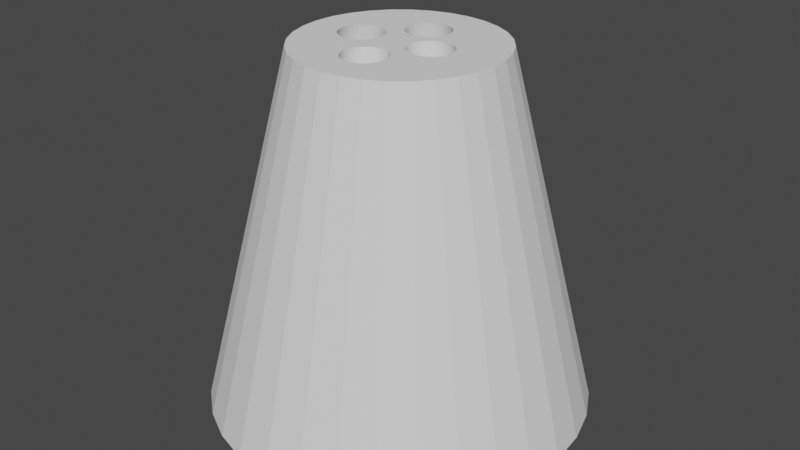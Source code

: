 # Source: candlebodytest.blend  (saved by Blender 2.93.21; exported with 4.5.12 LTS)
import bpy
from mathutils import Matrix  # noqa: F401  (used for matrix-valued properties, if any)

bpy.ops.wm.read_factory_settings(use_empty=True)
scene = bpy.context.scene
scene.name = 'Scene'

# ---- collections
col_collection = bpy.data.collections.new('Collection'); scene.collection.children.link(col_collection)

# ---- world
world_world = bpy.data.worlds.new('World'); scene.world = world_world
world_world.use_nodes = True; world_world.node_tree.nodes.clear()
_N = world_world.node_tree.nodes; _L = world_world.node_tree.links
n0 = _N.new('ShaderNodeOutputWorld'); n0.name = 'World Output'; n0.location = (300, 300)
n1 = _N.new('ShaderNodeBackground'); n1.name = 'Background'; n1.location = (10, 300)
n1.inputs[0].default_value = (0.05088, 0.05088, 0.05088, 1.0)
_L.new(n1.outputs[0], n0.inputs[0])
n0.is_active_output = True
world_world.color = (0.05088, 0.05088, 0.05088)
world_world.use_sun_shadow = False
world_world.sun_shadow_jitter_overblur = 0.0

# ---- meshes
me_cone_001 = bpy.data.meshes.new('Cone.001')
me_cone_001.from_pydata([(5.684e-14, 1.0, -1.0), (0.1951, 0.9808, -1.0), (0.3827, 0.9239, -1.0), (0.5556, 0.8315, -1.0), (0.7071, 0.7071, -1.0), (0.8315, 0.5556, -1.0), (0.9239, 0.3827, -1.0), (0.9808, 0.1951, -1.0), (1.0, -4.371e-08, -1.0), (0.9808, -0.1951, -1.0), (0.9239, -0.3827, -1.0), (0.8315, -0.5556, -1.0), (0.7071, -0.7071, -1.0), (0.5556, -0.8315, -1.0), (0.3827, -0.9239, -1.0), (0.1951, -0.9808, -1.0), (-8.742e-08, -1.0, -1.0), (-0.1951, -0.9808, -1.0), (-0.3827, -0.9239, -1.0), (-0.5556, -0.8315, -1.0), (-0.7071, -0.7071, -1.0), (-0.8315, -0.5556, -1.0), (-0.9239, -0.3827, -1.0), (-0.9808, -0.1951, -1.0), (-1.0, 1.192e-08, -1.0), (-0.9808, 0.1951, -1.0), (-0.9239, 0.3827, -1.0), (-0.8315, 0.5556, -1.0), (-0.7071, 0.7071, -1.0), (-0.5556, 0.8315, -1.0), (-0.3827, 0.9239, -1.0), (-0.1951, 0.9808, -1.0), (-0.1033, 0.5191, -0.05852), (-0.2025, 0.489, -0.05852), (-0.294, 0.4401, -0.05852), (-0.3742, 0.3742, -0.05852), (-0.4401, 0.294, -0.05852), (-0.489, 0.2025, -0.05852), (-0.5191, 0.1033, -0.05852), (-0.5293, 6.311e-09, -0.05852), (-0.5191, -0.1033, -0.05852), (-0.489, -0.2025, -0.05852), (-0.4401, -0.294, -0.05852), (-0.3742, -0.3742, -0.05852), (-0.294, -0.4401, -0.05852), (-0.2025, -0.489, -0.05852), (-0.1033, -0.5191, -0.05852), (-4.627e-08, -0.5293, -0.05852), (0.1033, -0.5191, -0.05852), (0.2025, -0.489, -0.05852), (0.294, -0.4401, -0.05852), (0.3742, -0.3742, -0.05852), (0.4401, -0.294, -0.05852), (0.489, -0.2025, -0.05852), (0.5191, -0.1033, -0.05852), (0.5293, -2.313e-08, -0.05852), (0.5191, 0.1033, -0.05852), (0.489, 0.2025, -0.05852), (0.4401, 0.294, -0.05852), (0.3742, 0.3742, -0.05852), (0.294, 0.4401, -0.05852), (0.2025, 0.489, -0.05852), (0.1033, 0.5191, -0.05852), (3.327e-15, 0.5293, -0.05852), (0.09205, 0.7983, -1.0), (0.09205, 0.3062, -0.05852), (0.07785, 0.8161, -1.0), (0.07785, 0.3241, -0.05852), (0.0686, 0.824, -1.0), (-0.09784, 0.6671, -1.0), (-0.1084, 0.6875, -1.0), (-0.06634, 0.6345, -1.0), (-0.02518, 0.6169, -1.0), (-0.0466, 0.6236, -1.0), (0.06054, 0.8308, -1.0), (0.06054, 0.3388, -0.05852), (-0.08364, 0.6492, -1.0), (0.01938, 0.6169, -1.0), (0.06054, 0.6345, -1.0), (0.0408, 0.6236, -1.0), (0.09205, 0.6671, -1.0), (0.1026, 0.6875, -1.0), (0.07785, 0.6492, -1.0), (-0.002897, 0.6147, -1.0), (0.0408, 0.8417, -1.0), (0.0408, 0.3497, -0.05852), (0.01938, 0.8484, -1.0), (0.01938, 0.3564, -0.05852), (-0.1149, 0.7097, -1.0), (-0.1171, 0.7327, -1.0), (-0.1084, 0.7779, -1.0), (-0.1149, 0.7557, -1.0), (-0.08364, 0.8161, -1.0), (-0.0466, 0.8417, -1.0), (-0.02518, 0.8484, -1.0), (-0.06634, 0.8308, -1.0), (-0.09784, 0.7983, -1.0), (-0.002897, 0.8507, -1.0), (-0.002897, 0.3587, -0.05852), (0.1026, 0.7779, -1.0), (0.1113, 0.7327, -1.0), (0.1091, 0.7557, -1.0), (0.1091, 0.7097, -1.0), (-0.02518, 0.3564, -0.05852), (-0.0466, 0.3497, -0.05852), (-0.06634, 0.3388, -0.05852), (-0.08364, 0.3241, -0.05852), (-0.09784, 0.3062, -0.05852), (-0.1171, 0.2407, -0.05852), (-0.1149, 0.2176, -0.05852), (-0.1084, 0.2858, -0.05852), (-0.1149, 0.2637, -0.05852), (-0.09784, 0.1751, -0.05852), (-0.1084, 0.1955, -0.05852), (-0.06634, 0.1425, -0.05852), (-0.02518, 0.1249, -0.05852), (-0.0466, 0.1316, -0.05852), (-0.08364, 0.1572, -0.05852), (0.01938, 0.1249, -0.05852), (0.06054, 0.1425, -0.05852), (0.0408, 0.1316, -0.05852), (0.09205, 0.1751, -0.05852), (0.1113, 0.2407, -0.05852), (0.1091, 0.2637, -0.05852), (0.1091, 0.2176, -0.05852), (0.1026, 0.2858, -0.05852), (0.1026, 0.1955, -0.05852), (-0.002897, 0.1226, -0.05852), (0.07785, 0.1572, -0.05852), (-0.09473, -0.5737, -1.0), (-0.09473, -0.1481, -0.05852), (0.02972, -0.7647, -1.0), (0.02972, -0.3391, -0.05852), (-0.1089, -0.5914, -1.0), (0.04946, -0.7538, -1.0), (0.04946, -0.3283, -0.05852), (-0.1089, -0.1659, -0.05852), (-0.05657, -0.3394, -0.05852), (-0.05768, -0.3391, -0.05852), (-0.03626, -0.3458, -0.05852), (-0.01398, -0.348, -0.05852), (-0.01398, -0.1139, -0.05852), (-0.03626, -0.1161, -0.05852), (0.06676, -0.7393, -1.0), (0.06676, -0.3137, -0.05852), (-0.1195, -0.6117, -1.0), (-0.1195, -0.1861, -0.05852), (-0.07742, -0.3283, -0.05852), (-0.1282, -0.6565, -1.0), (-0.126, -0.6337, -1.0), (-0.1195, -0.7013, -1.0), (-0.126, -0.6793, -1.0), (-0.09473, -0.7393, -1.0), (-0.1089, -0.7215, -1.0), (-0.05768, -0.7647, -1.0), (-0.05768, -0.5483, -1.0), (-0.01398, -0.5394, -1.0), (-0.01398, -0.7736, -1.0), (-0.03626, -0.7713, -1.0), (0.08096, -0.7215, -1.0), (-0.03626, -0.5417, -1.0), (0.08096, -0.296, -0.05852), (-0.07742, -0.5591, -1.0), (-0.126, -0.2081, -0.05852), (-0.07742, -0.7538, -1.0), (-0.1195, -0.2757, -0.05852), (-0.126, -0.2538, -0.05852), (-0.1089, -0.296, -0.05852), (-0.07742, -0.1336, -0.05852), (-0.05768, -0.1228, -0.05852), (-0.1282, -0.2309, -0.05852), (-0.09473, -0.3137, -0.05852), (0.09152, -0.7013, -1.0), (0.09152, -0.2757, -0.05852), (0.09802, -0.6793, -1.0), (0.09802, -0.2538, -0.05852), (0.1002, -0.6565, -1.0), (0.1002, -0.2309, -0.05852), (0.008295, -0.7713, -1.0), (0.008295, -0.5417, -1.0), (0.04946, -0.5591, -1.0), (0.02972, -0.5483, -1.0), (0.08096, -0.5914, -1.0), (0.09802, -0.6337, -1.0), (0.09152, -0.6117, -1.0), (0.09802, -0.2081, -0.05852), (0.06676, -0.5737, -1.0), (0.008295, -0.1161, -0.05852), (0.008295, -0.3458, -0.05852), (0.09152, -0.1861, -0.05852), (0.02972, -0.1228, -0.05852), (0.08096, -0.1659, -0.05852), (0.04946, -0.1336, -0.05852), (0.06676, -0.1481, -0.05852), (-0.7961, 0.09181, -1.0), (-0.3041, 0.09181, -0.05852), (-0.814, 0.07761, -1.0), (-0.322, 0.07761, -0.05852), (-0.8287, 0.06031, -1.0), (-0.3366, 0.06031, -0.05852), (-0.8486, -0.003135, -1.0), (-0.8463, -0.02541, -1.0), (-0.8463, 0.01914, -1.0), (-0.8287, -0.06658, -1.0), (-0.814, -0.08388, -1.0), (-0.8396, -0.04683, -1.0), (-0.8396, 0.04056, -1.0), (-0.7961, -0.09808, -1.0), (-0.7305, -0.1173, -1.0), (-0.7536, -0.1151, -1.0), (-0.7757, -0.1086, -1.0), (-0.6854, -0.1086, -1.0), (-0.6471, -0.08388, -1.0), (-0.665, -0.09808, -1.0), (-0.7075, -0.1151, -1.0), (-0.3475, 0.04056, -0.05852), (-0.3543, 0.01914, -0.05852), (-0.3565, -0.003135, -0.05852), (-0.7757, 0.1024, -1.0), (-0.7305, 0.1111, -1.0), (-0.665, 0.09181, -1.0), (-0.6854, 0.1024, -1.0), (-0.7075, 0.1089, -1.0), (-0.7536, 0.1089, -1.0), (-0.6324, -0.06658, -1.0), (-0.6324, 0.06031, -1.0), (-0.6125, -0.003135, -1.0), (-0.6148, -0.02541, -1.0), (-0.6148, 0.01914, -1.0), (-0.6215, 0.04056, -1.0), (-0.6215, -0.04683, -1.0), (-0.6471, 0.07761, -1.0), (-0.3543, -0.02541, -0.05852), (-0.3475, -0.04683, -0.05852), (-0.3041, -0.09808, -0.05852), (-0.322, -0.08388, -0.05852), (-0.2615, -0.1151, -0.05852), (-0.2385, -0.1173, -0.05852), (-0.2837, -0.1086, -0.05852), (-0.3366, -0.06658, -0.05852), (-0.2155, -0.1151, -0.05852), (-0.1933, -0.1086, -0.05852), (-0.2155, 0.1089, -0.05852), (-0.1729, 0.09181, -0.05852), (-0.1404, -0.06658, -0.05852), (-0.155, -0.08388, -0.05852), (-0.155, 0.07761, -0.05852), (-0.1294, 0.04056, -0.05852), (-0.1205, -0.003135, -0.05852), (-0.1227, -0.02541, -0.05852), (-0.1294, -0.04683, -0.05852), (-0.1227, 0.01914, -0.05852), (-0.1729, -0.09808, -0.05852), (-0.1404, 0.06031, -0.05852), (-0.1933, 0.1024, -0.05852), (-0.2385, 0.1111, -0.05852), (-0.2615, 0.1089, -0.05852), (-0.2837, 0.1024, -0.05852), (0.7034, -0.1224, -1.0), (0.2114, -0.1224, -0.05852), (0.7238, -0.1118, -1.0), (0.2318, -0.1118, -0.05852), (0.7417, -0.09763, -1.0), (0.2496, -0.09763, -0.05852), (0.5926, -0.1118, -1.0), (0.6352, -0.1289, -1.0), (0.613, -0.1224, -1.0), (0.6812, -0.1289, -1.0), (0.6582, -0.1311, -1.0), (0.7564, -0.08033, -1.0), (0.7673, 0.02681, -1.0), (0.7763, -0.01688, -1.0), (0.774, -0.03916, -1.0), (0.2643, -0.08033, -0.05852), (0.774, 0.005393, -1.0), (0.7673, -0.06058, -1.0), (0.2752, -0.06058, -0.05852), (0.282, -0.03916, -0.05852), (0.5402, -0.01688, -1.0), (0.5492, -0.06058, -1.0), (0.5425, -0.03916, -1.0), (0.5425, 0.005393, -1.0), (0.5748, -0.09763, -1.0), (0.2842, -0.01688, -0.05852), (0.5748, 0.06386, -1.0), (0.5601, -0.08033, -1.0), (0.5601, 0.04656, -1.0), (0.5492, 0.02681, -1.0), (0.613, 0.08862, -1.0), (0.6582, 0.09731, -1.0), (0.6352, 0.09511, -1.0), (0.7238, 0.07806, -1.0), (0.7034, 0.08862, -1.0), (0.7564, 0.04656, -1.0), (0.7417, 0.06386, -1.0), (0.6812, 0.09511, -1.0), (0.282, 0.005393, -0.05852), (0.5926, 0.07806, -1.0), (0.2752, 0.02681, -0.05852), (0.06805, -0.08033, -0.05852), (0.06805, 0.04656, -0.05852), (0.2643, 0.04656, -0.05852), (0.08028, -0.09475, -0.05852), (0.2496, 0.06386, -0.05852), (0.1892, -0.1289, -0.05852), (0.2318, 0.07806, -0.05852), (0.2114, 0.08862, -0.05852), (0.08272, -0.09763, -0.05852), (0.1006, -0.1118, -0.05852), (0.1014, -0.1122, -0.05852), (0.08272, 0.06386, -0.05852), (0.1006, 0.07806, -0.05852), (0.1892, 0.09511, -0.05852), (0.121, 0.08862, -0.05852), (0.1662, -0.1311, -0.05852), (0.1432, -0.1289, -0.05852), (0.1432, 0.09511, -0.05852), (0.121, -0.1224, -0.05852), (0.1662, 0.09731, -0.05852), (0.05714, -0.06058, -0.05852), (0.05714, 0.02681, -0.05852), (0.04815, -0.01688, -0.05852), (0.05042, -0.03916, -0.05852), (0.05042, 0.005393, -0.05852)], [], [(1, 62, 61, 2), (2, 61, 60, 3), (3, 60, 59, 4), (4, 59, 58, 5), (5, 58, 57, 6), (6, 57, 56, 7), (7, 56, 55, 8), (8, 55, 54, 9), (9, 54, 53, 10), (10, 53, 52, 11), (11, 52, 51, 12), (12, 51, 50, 13), (13, 50, 49, 14), (14, 49, 48, 15), (15, 48, 47, 16), (16, 47, 46, 17), (17, 46, 45, 18), (18, 45, 44, 19), (19, 44, 43, 20), (20, 43, 42, 21), (21, 42, 41, 22), (22, 41, 40, 23), (23, 40, 39, 24), (24, 39, 38, 25), (25, 38, 37, 26), (26, 37, 36, 27), (27, 36, 35, 28), (28, 35, 34, 29), (29, 34, 33, 30), (30, 33, 32, 31), (157, 16, 17, 164, 154, 158), (24, 25, 198, 206, 202, 200), (293, 7, 8, 271, 274, 270), (68, 1, 2, 3, 4, 5, 6, 7, 293, 294, 291, 292, 295, 289, 290, 288, 297, 284, 286, 287, 281, 278, 280, 279, 285, 282, 264, 266, 265, 268, 267, 258, 260, 262, 269, 275, 272, 271, 8, 9, 10, 11, 12, 13, 14, 15, 16, 157, 178, 131, 134, 143, 159, 172, 174, 176, 183, 184, 182, 186, 180, 181, 179, 156, 160, 155, 162, 129, 133, 145, 149, 148, 151, 150, 153, 152, 164, 17, 18, 19, 20, 21, 22, 23, 24, 200, 201, 205, 203, 204, 207, 210, 209, 208, 214, 211, 213, 212, 224, 230, 227, 226, 228, 229, 225, 231, 220, 221, 222, 219, 223, 218, 194, 196, 198, 25, 26, 27, 28, 89, 88, 70, 69, 76, 71, 73, 72, 83, 77, 79, 78, 82, 80, 81, 102, 100, 101, 99, 64, 66), (29, 30, 31, 0, 1, 68, 74, 84, 86, 97, 94, 93, 95, 92, 96, 90, 91, 89, 28), (0, 63, 62, 1), (137, 46, 47, 140, 139), (191, 309, 308, 307, 302, 193), (309, 191, 189, 185, 177, 175, 173, 161, 144, 135, 132, 188, 140, 47, 48, 49, 50, 51, 52, 53, 54, 55, 56, 57, 58, 59, 60, 61, 62, 63, 98, 87, 85, 75, 67, 65, 125, 123, 122, 124, 126, 121, 128, 119, 120, 118, 127, 115, 116, 114, 117, 246, 253, 247, 251, 248, 249, 250, 244, 245, 130, 168, 169, 142, 141, 187, 190, 192, 193, 302, 299, 319, 322, 321, 323, 320, 300, 310, 311, 313, 316, 318, 312, 306, 305, 303, 301, 298, 296, 283, 277, 276, 273, 263, 261, 259, 304, 314, 315, 317), (243, 246, 117, 112, 113, 39, 40, 41, 42, 43, 44, 45, 46, 137, 138, 147, 171, 167, 165, 166, 170, 163, 146, 136, 130, 245, 252, 241, 240, 237, 236, 238, 234, 235, 239, 233, 232, 217, 216, 215, 199, 197, 195, 257, 256, 255, 242, 254), (103, 98, 63, 32, 33, 34, 35, 36, 37, 38, 39, 113, 109, 108, 111, 110, 107, 106, 105, 104), (31, 32, 63, 0), (77, 83, 127, 118), (79, 77, 118, 120), (78, 79, 120, 119), (82, 78, 119, 128), (121, 80, 82, 128), (126, 81, 80, 121), (81, 126, 124, 102), (122, 100, 102, 124), (123, 101, 100, 122), (125, 99, 101, 123), (65, 64, 99, 125), (67, 66, 64, 65), (75, 74, 68, 66, 67), (85, 84, 74, 75), (87, 86, 84, 85), (98, 97, 86, 87), (103, 94, 97, 98), (104, 93, 94, 103), (105, 95, 93, 104), (106, 92, 95, 105), (96, 92, 106, 107), (90, 96, 107, 110), (91, 90, 110, 111), (89, 91, 111, 108), (88, 89, 108, 109), (70, 88, 109, 113), (69, 70, 113, 112), (76, 69, 112, 117), (71, 76, 117, 114), (73, 71, 114, 116), (72, 73, 116, 115), (83, 72, 115, 127), (156, 141, 142, 160), (160, 142, 169, 155), (168, 162, 155, 169), (162, 168, 130, 129), (133, 129, 130, 136), (133, 136, 146, 145), (149, 145, 146, 163), (148, 149, 163, 170), (151, 148, 170, 166), (150, 151, 166, 165), (153, 150, 165, 167), (152, 153, 167, 171), (152, 171, 147, 164), (147, 138, 154, 164), (138, 137, 139, 158, 154), (139, 140, 157, 158), (140, 188, 178, 157), (132, 131, 178, 188), (134, 131, 132, 135), (143, 134, 135, 144), (143, 144, 161, 159), (159, 161, 173, 172), (172, 173, 175, 174), (174, 175, 177, 176), (176, 177, 185, 183), (189, 184, 183, 185), (191, 182, 184, 189), (193, 186, 182, 191), (192, 180, 186, 193), (190, 181, 180, 192), (187, 179, 181, 190), (141, 156, 179, 187), (228, 226, 248, 251), (229, 228, 251, 247), (225, 229, 247, 253), (231, 225, 253, 246), (220, 231, 246, 243), (221, 220, 243, 254), (222, 221, 254, 242), (222, 242, 255, 219), (219, 255, 256, 223), (218, 223, 256, 257), (194, 218, 257, 195), (194, 195, 197, 196), (199, 198, 196, 197), (215, 206, 198, 199), (216, 202, 206, 215), (217, 200, 202, 216), (232, 201, 200, 217), (233, 205, 201, 232), (239, 203, 205, 233), (235, 204, 203, 239), (234, 207, 204, 235), (238, 210, 207, 234), (236, 209, 210, 238), (237, 208, 209, 236), (240, 214, 208, 237), (241, 211, 214, 240), (252, 213, 211, 241), (245, 212, 213, 252), (224, 212, 245, 244), (230, 224, 244, 250), (227, 230, 250, 249), (226, 227, 249, 248), (322, 280, 278, 321), (319, 279, 280, 322), (299, 285, 279, 319), (307, 282, 285, 299, 302), (282, 307, 308, 264), (317, 266, 264, 308, 309), (315, 265, 266, 317), (314, 268, 265, 315), (304, 267, 268, 314), (259, 258, 267, 304), (261, 260, 258, 259), (263, 262, 260, 261), (269, 262, 263, 273), (275, 269, 273, 276), (272, 275, 276, 277), (271, 272, 277, 283), (274, 271, 283, 296), (270, 274, 296, 298), (293, 270, 298, 301), (294, 293, 301, 303), (291, 294, 303, 305), (292, 291, 305, 306), (295, 292, 306, 312), (289, 295, 312, 318), (290, 289, 318, 316), (288, 290, 316, 313), (297, 288, 313, 311), (284, 297, 311, 310), (300, 286, 284, 310), (320, 287, 286, 300), (323, 281, 287, 320), (321, 278, 281, 323)])
_uv = me_cone_001.uv_layers.new(name='UVMap')
_uv.uv.foreach_set('vector', [0.2968, 0.4854, 0.2748, 0.3746, 0.2986, 0.3674, 0.3418, 0.4717, 0.3418, 0.4717, 0.2986, 0.3674, 0.3206, 0.3556, 0.3833, 0.4496, 0.3833, 0.4496, 0.3206, 0.3556, 0.3398, 0.3398, 0.4197, 0.4197, 0.4197, 0.4197, 0.3398, 0.3398, 0.3556, 0.3206, 0.4496, 0.3833, 0.4496, 0.3833, 0.3556, 0.3206, 0.3674, 0.2986, 0.4717, 0.3418, 0.4717, 0.3418, 0.3674, 0.2986, 0.3746, 0.2748, 0.4854, 0.2968, 0.4854, 0.2968, 0.3746, 0.2748, 0.377, 0.25, 0.49, 0.25, 0.49, 0.25, 0.377, 0.25, 0.3746, 0.2252, 0.4854, 0.2032, 0.4854, 0.2032, 0.3746, 0.2252, 0.3674, 0.2014, 0.4717, 0.1582, 0.4717, 0.1582, 0.3674, 0.2014, 0.3556, 0.1794, 0.4496, 0.1167, 0.4496, 0.1167, 0.3556, 0.1794, 0.3398, 0.1602, 0.4197, 0.08029, 0.4197, 0.08029, 0.3398, 0.1602, 0.3206, 0.1444, 0.3833, 0.05045, 0.3833, 0.05045, 0.3206, 0.1444, 0.2986, 0.1326, 0.3418, 0.02827, 0.3418, 0.02827, 0.2986, 0.1326, 0.2748, 0.1254, 0.2968, 0.01461, 0.2968, 0.01461, 0.2748, 0.1254, 0.25, 0.123, 0.25, 0.01, 0.25, 0.01, 0.25, 0.123, 0.2252, 0.1254, 0.2032, 0.01461, 0.2032, 0.01461, 0.2252, 0.1254, 0.2014, 0.1326, 0.1582, 0.02827, 0.1582, 0.02827, 0.2014, 0.1326, 0.1794, 0.1444, 0.1167, 0.05045, 0.1167, 0.05045, 0.1794, 0.1444, 0.1602, 0.1602, 0.08029, 0.08029, 0.08029, 0.08029, 0.1602, 0.1602, 0.1444, 0.1794, 0.05045, 0.1167, 0.05045, 0.1167, 0.1444, 0.1794, 0.1326, 0.2014, 0.02827, 0.1582, 0.02827, 0.1582, 0.1326, 0.2014, 0.1254, 0.2252, 0.01461, 0.2032, 0.01461, 0.2032, 0.1254, 0.2252, 0.123, 0.25, 0.01, 0.25, 0.01, 0.25, 0.123, 0.25, 0.1254, 0.2748, 0.01461, 0.2968, 0.01461, 0.2968, 0.1254, 0.2748, 0.1326, 0.2986, 0.02827, 0.3418, 0.02827, 0.3418, 0.1326, 0.2986, 0.1444, 0.3206, 0.05045, 0.3833, 0.05045, 0.3833, 0.1444, 0.3206, 0.1602, 0.3398, 0.08029, 0.4197, 0.08029, 0.4197, 0.1602, 0.3398, 0.1794, 0.3556, 0.1167, 0.4496, 0.1167, 0.4496, 0.1794, 0.3556, 0.2014, 0.3674, 0.1582, 0.4717, 0.1582, 0.4717, 0.2014, 0.3674, 0.2252, 0.3746, 0.2032, 0.4854, 0.7466, 0.06434, 0.75, 0.01, 0.7032, 0.01461, 0.7314, 0.06908, 0.7362, 0.06648, 0.7413, 0.06488, 0.51, 0.25, 0.5146, 0.2968, 0.5511, 0.2645, 0.5485, 0.2597, 0.5469, 0.2546, 0.5463, 0.2492, 0.9315, 0.2612, 0.9854, 0.2968, 0.99, 0.25, 0.9363, 0.2459, 0.9358, 0.2513, 0.9341, 0.2564, 0.7665, 0.4478, 0.7968, 0.4854, 0.8418, 0.4717, 0.8833, 0.4496, 0.9197, 0.4197, 0.9496, 0.3833, 0.9717, 0.3418, 0.9854, 0.2968, 0.9315, 0.2612, 0.928, 0.2653, 0.9237, 0.2687, 0.9188, 0.2713, 0.9135, 0.2728, 0.908, 0.2734, 0.9024, 0.2728, 0.8971, 0.2713, 0.8922, 0.2687, 0.8879, 0.2653, 0.8844, 0.2612, 0.8818, 0.2564, 0.8802, 0.2513, 0.8796, 0.2459, 0.8802, 0.2406, 0.8818, 0.2355, 0.8844, 0.2307, 0.8879, 0.2266, 0.8922, 0.2232, 0.8971, 0.2206, 0.9024, 0.2191, 0.908, 0.2185, 0.9135, 0.2191, 0.9188, 0.2206, 0.9237, 0.2232, 0.928, 0.2266, 0.9315, 0.2307, 0.9341, 0.2355, 0.9358, 0.2406, 0.9363, 0.2459, 0.99, 0.25, 0.9854, 0.2032, 0.9717, 0.1582, 0.9496, 0.1167, 0.9197, 0.08029, 0.8833, 0.05045, 0.8418, 0.02827, 0.7968, 0.01461, 0.75, 0.01, 0.7466, 0.06434, 0.752, 0.06488, 0.7571, 0.06648, 0.7619, 0.06908, 0.766, 0.07257, 0.7694, 0.07683, 0.772, 0.08169, 0.7735, 0.08696, 0.7741, 0.09244, 0.7735, 0.09792, 0.772, 0.1032, 0.7694, 0.1081, 0.766, 0.1123, 0.7619, 0.1158, 0.7571, 0.1184, 0.752, 0.12, 0.7466, 0.1205, 0.7413, 0.12, 0.7362, 0.1184, 0.7314, 0.1158, 0.7273, 0.1123, 0.7239, 0.1081, 0.7213, 0.1032, 0.7198, 0.09792, 0.7192, 0.09244, 0.7198, 0.08696, 0.7213, 0.08169, 0.7239, 0.07683, 0.7273, 0.07257, 0.7314, 0.06908, 0.7032, 0.01461, 0.6582, 0.02827, 0.6167, 0.05045, 0.5803, 0.08029, 0.5504, 0.1167, 0.5283, 0.1582, 0.5146, 0.2032, 0.51, 0.25, 0.5463, 0.2492, 0.5469, 0.2439, 0.5485, 0.2388, 0.5511, 0.234, 0.5546, 0.2299, 0.5589, 0.2265, 0.5638, 0.2239, 0.5691, 0.2224, 0.5747, 0.2218, 0.5802, 0.2224, 0.5855, 0.2239, 0.5904, 0.2265, 0.5947, 0.2299, 0.5982, 0.234, 0.6008, 0.2388, 0.6025, 0.2439, 0.603, 0.2492, 0.6025, 0.2546, 0.6008, 0.2597, 0.5982, 0.2645, 0.5947, 0.2686, 0.5904, 0.272, 0.5855, 0.2746, 0.5802, 0.2761, 0.5747, 0.2767, 0.5691, 0.2761, 0.5638, 0.2746, 0.5589, 0.272, 0.5546, 0.2686, 0.5511, 0.2645, 0.5146, 0.2968, 0.5283, 0.3418, 0.5504, 0.3833, 0.5803, 0.4197, 0.7219, 0.4258, 0.7224, 0.4203, 0.724, 0.415, 0.7265, 0.4101, 0.7299, 0.4058, 0.7341, 0.4023, 0.7388, 0.3997, 0.744, 0.3981, 0.7493, 0.3975, 0.7547, 0.3981, 0.7598, 0.3997, 0.7645, 0.4023, 0.7687, 0.4058, 0.7721, 0.4101, 0.7746, 0.415, 0.7762, 0.4203, 0.7767, 0.4258, 0.7762, 0.4314, 0.7746, 0.4367, 0.7721, 0.4416, 0.7687, 0.4459, 0.6167, 0.4496, 0.6582, 0.4717, 0.7032, 0.4854, 0.75, 0.49, 0.7968, 0.4854, 0.7665, 0.4478, 0.7645, 0.4494, 0.7598, 0.452, 0.7547, 0.4536, 0.7493, 0.4542, 0.744, 0.4536, 0.7388, 0.452, 0.7341, 0.4494, 0.7299, 0.4459, 0.7265, 0.4416, 0.724, 0.4367, 0.7224, 0.4314, 0.7219, 0.4258, 0.5803, 0.4197, 0.25, 0.49, 0.25, 0.377, 0.2748, 0.3746, 0.2968, 0.4854, 0.2364, 0.1685, 0.2252, 0.1254, 0.25, 0.123, 0.2466, 0.1665, 0.2413, 0.167, 0.2694, 0.2102, 0.2743, 0.2231, 0.2741, 0.2232, 0.2699, 0.2266, 0.2693, 0.2273, 0.266, 0.2144, 0.2743, 0.2231, 0.2694, 0.2102, 0.272, 0.2053, 0.2735, 0.2001, 0.2741, 0.1946, 0.2735, 0.1891, 0.272, 0.1838, 0.2694, 0.179, 0.266, 0.1747, 0.2619, 0.1712, 0.2571, 0.1686, 0.252, 0.167, 0.2466, 0.1665, 0.25, 0.123, 0.2748, 0.1254, 0.2986, 0.1326, 0.3206, 0.1444, 0.3398, 0.1602, 0.3556, 0.1794, 0.3674, 0.2014, 0.3746, 0.2252, 0.377, 0.25, 0.3746, 0.2748, 0.3674, 0.2986, 0.3556, 0.3206, 0.3398, 0.3398, 0.3206, 0.3556, 0.2986, 0.3674, 0.2748, 0.3746, 0.25, 0.377, 0.2493, 0.3361, 0.2547, 0.3355, 0.2598, 0.3339, 0.2645, 0.3313, 0.2687, 0.3278, 0.2721, 0.3235, 0.2746, 0.3186, 0.2762, 0.3133, 0.2767, 0.3078, 0.2762, 0.3022, 0.2746, 0.2969, 0.2721, 0.292, 0.2687, 0.2877, 0.2645, 0.2842, 0.2598, 0.2816, 0.2547, 0.28, 0.2493, 0.2794, 0.244, 0.28, 0.2388, 0.2816, 0.2341, 0.2842, 0.2299, 0.2877, 0.2128, 0.2686, 0.2163, 0.2645, 0.2189, 0.2597, 0.2205, 0.2546, 0.2211, 0.2492, 0.2205, 0.2439, 0.2189, 0.2388, 0.2163, 0.234, 0.2128, 0.2299, 0.2273, 0.2144, 0.2314, 0.2179, 0.2362, 0.2205, 0.2413, 0.2221, 0.2466, 0.2227, 0.252, 0.2221, 0.2571, 0.2205, 0.2619, 0.2179, 0.266, 0.2144, 0.2693, 0.2273, 0.2663, 0.2307, 0.2637, 0.2355, 0.2621, 0.2406, 0.2616, 0.2459, 0.2621, 0.2513, 0.2637, 0.2564, 0.2663, 0.2612, 0.2699, 0.2653, 0.2741, 0.2687, 0.279, 0.2713, 0.2844, 0.2728, 0.2899, 0.2734, 0.2954, 0.2728, 0.3007, 0.2713, 0.3056, 0.2687, 0.3099, 0.2653, 0.3134, 0.2612, 0.3161, 0.2564, 0.3177, 0.2513, 0.3182, 0.2459, 0.3177, 0.2406, 0.3161, 0.2355, 0.3134, 0.2307, 0.3099, 0.2266, 0.3056, 0.2232, 0.3007, 0.2206, 0.2954, 0.2191, 0.2899, 0.2185, 0.2844, 0.2191, 0.279, 0.2206, 0.2085, 0.272, 0.2128, 0.2686, 0.2299, 0.2877, 0.2265, 0.292, 0.224, 0.2969, 0.123, 0.25, 0.1254, 0.2252, 0.1326, 0.2014, 0.1444, 0.1794, 0.1602, 0.1602, 0.1794, 0.1444, 0.2014, 0.1326, 0.2252, 0.1254, 0.2364, 0.1685, 0.2362, 0.1686, 0.2314, 0.1712, 0.2273, 0.1747, 0.2239, 0.179, 0.2213, 0.1838, 0.2198, 0.1891, 0.2192, 0.1946, 0.2198, 0.2001, 0.2213, 0.2053, 0.2239, 0.2102, 0.2273, 0.2144, 0.2128, 0.2299, 0.2085, 0.2265, 0.2036, 0.2239, 0.1983, 0.2224, 0.1928, 0.2218, 0.1872, 0.2224, 0.1819, 0.2239, 0.177, 0.2265, 0.1727, 0.2299, 0.1692, 0.234, 0.1666, 0.2388, 0.165, 0.2439, 0.1644, 0.2492, 0.165, 0.2546, 0.1666, 0.2597, 0.1692, 0.2645, 0.1727, 0.2686, 0.177, 0.272, 0.1819, 0.2746, 0.1872, 0.2761, 0.1928, 0.2767, 0.1983, 0.2761, 0.2036, 0.2746, 0.244, 0.3355, 0.2493, 0.3361, 0.25, 0.377, 0.2252, 0.3746, 0.2014, 0.3674, 0.1794, 0.3556, 0.1602, 0.3398, 0.1444, 0.3206, 0.1326, 0.2986, 0.1254, 0.2748, 0.123, 0.25, 0.224, 0.2969, 0.2224, 0.3022, 0.2219, 0.3078, 0.2224, 0.3133, 0.224, 0.3186, 0.2265, 0.3235, 0.2299, 0.3278, 0.2341, 0.3313, 0.2388, 0.3339, 0.2032, 0.4854, 0.2252, 0.3746, 0.25, 0.377, 0.25, 0.49, 0.9687, 0.7608, 1.0, 0.7607, 1.0, 0.5174, 0.9688, 0.5175, 0.9375, 0.761, 0.9688, 0.7608, 0.9688, 0.5175, 0.9375, 0.5177, 0.9062, 0.7613, 0.9375, 0.761, 0.9375, 0.5177, 0.9062, 0.5181, 0.875, 0.7618, 0.9062, 0.7613, 0.9062, 0.5181, 0.875, 0.5185, 0.8438, 0.5191, 0.8438, 0.7624, 0.875, 0.7618, 0.875, 0.5185, 0.8125, 0.5197, 0.8125, 0.763, 0.8438, 0.7624, 0.8438, 0.5191, 0.8125, 0.763, 0.8125, 0.5197, 0.7812, 0.5204, 0.7812, 0.7637, 0.75, 0.5212, 0.75, 0.7645, 0.7812, 0.7637, 0.7812, 0.5204, 0.7188, 0.5219, 0.7188, 0.7652, 0.75, 0.7645, 0.75, 0.5212, 0.6875, 0.5226, 0.6875, 0.7659, 0.7188, 0.7652, 0.7188, 0.5219, 0.6562, 0.5232, 0.6562, 0.7665, 0.6875, 0.7659, 0.6875, 0.5226, 0.625, 0.5238, 0.625, 0.7671, 0.6562, 0.7665, 0.6562, 0.5232, 0.5938, 0.5243, 0.5938, 0.7676, 0.6083, 0.7673, 0.625, 0.7671, 0.625, 0.5238, 0.5625, 0.5246, 0.5625, 0.7679, 0.5938, 0.7676, 0.5937, 0.5243, 0.5312, 0.5248, 0.5312, 0.7681, 0.5625, 0.7679, 0.5625, 0.5246, 0.5, 0.5249, 0.5, 0.7682, 0.5312, 0.7681, 0.5312, 0.5248, 0.4688, 0.5248, 0.4688, 0.7681, 0.5, 0.7682, 0.5, 0.5249, 0.4375, 0.5246, 0.4375, 0.7679, 0.4688, 0.7681, 0.4688, 0.5248, 0.4062, 0.5243, 0.4062, 0.7676, 0.4375, 0.7679, 0.4375, 0.5246, 0.375, 0.5238, 0.375, 0.7671, 0.4062, 0.7676, 0.4062, 0.5243, 0.3438, 0.7665, 0.375, 0.7671, 0.375, 0.5238, 0.3438, 0.5232, 0.3125, 0.7659, 0.3438, 0.7665, 0.3438, 0.5232, 0.3125, 0.5226, 0.2812, 0.7652, 0.3125, 0.7659, 0.3125, 0.5226, 0.2812, 0.5219, 0.25, 0.7645, 0.2812, 0.7652, 0.2812, 0.5219, 0.25, 0.5212, 0.2188, 0.7637, 0.25, 0.7645, 0.25, 0.5212, 0.2188, 0.5204, 0.1875, 0.763, 0.2188, 0.7637, 0.2188, 0.5204, 0.1875, 0.5197, 0.1562, 0.7624, 0.1875, 0.763, 0.1875, 0.5197, 0.1562, 0.5191, 0.125, 0.7618, 0.1562, 0.7624, 0.1562, 0.5191, 0.125, 0.5185, 0.09375, 0.7613, 0.125, 0.7618, 0.125, 0.5185, 0.09375, 0.5181, 0.0625, 0.761, 0.09375, 0.7613, 0.09375, 0.5181, 0.0625, 0.5177, 0.03125, 0.7608, 0.0625, 0.761, 0.0625, 0.5177, 0.03125, 0.5175, 0.0, 0.7607, 0.03125, 0.7608, 0.03125, 0.5175, 0.0, 0.5174, 1.0, 0.7611, 1.0, 0.5198, 0.9688, 0.5199, 0.9688, 0.7612, 0.9688, 0.7612, 0.9687, 0.5199, 0.9375, 0.52, 0.9375, 0.7613, 0.9062, 0.5203, 0.9062, 0.7616, 0.9375, 0.7613, 0.9375, 0.52, 0.9062, 0.7616, 0.9062, 0.5203, 0.875, 0.5207, 0.875, 0.762, 0.8438, 0.7625, 0.875, 0.762, 0.875, 0.5207, 0.8438, 0.5212, 0.8438, 0.7625, 0.8438, 0.5212, 0.8125, 0.5218, 0.8125, 0.7631, 0.7812, 0.7637, 0.8125, 0.7631, 0.8125, 0.5218, 0.7812, 0.5224, 0.75, 0.7643, 0.7812, 0.7637, 0.7812, 0.5224, 0.75, 0.523, 0.7188, 0.765, 0.75, 0.7643, 0.75, 0.523, 0.7188, 0.5236, 0.6875, 0.7656, 0.7188, 0.765, 0.7187, 0.5236, 0.6875, 0.5243, 0.6562, 0.7661, 0.6875, 0.7656, 0.6875, 0.5243, 0.6562, 0.5248, 0.625, 0.7666, 0.6562, 0.7661, 0.6562, 0.5248, 0.625, 0.5253, 0.625, 0.7666, 0.625, 0.5253, 0.5938, 0.5257, 0.5938, 0.767, 0.5937, 0.5257, 0.5625, 0.526, 0.5625, 0.7673, 0.5938, 0.767, 0.5625, 0.526, 0.5609, 0.526, 0.5312, 0.5262, 0.5312, 0.7675, 0.5625, 0.7673, 0.5312, 0.5262, 0.5, 0.5263, 0.5, 0.7676, 0.5312, 0.7675, 0.5, 0.5263, 0.4688, 0.5262, 0.4688, 0.7675, 0.5, 0.7676, 0.4375, 0.526, 0.4375, 0.7673, 0.4688, 0.7675, 0.4688, 0.5262, 0.4062, 0.767, 0.4375, 0.7673, 0.4375, 0.526, 0.4062, 0.5257, 0.375, 0.7666, 0.4062, 0.767, 0.4062, 0.5257, 0.375, 0.5253, 0.375, 0.7666, 0.375, 0.5253, 0.3438, 0.5248, 0.3438, 0.7661, 0.3438, 0.7661, 0.3438, 0.5248, 0.3125, 0.5243, 0.3125, 0.7656, 0.3125, 0.7656, 0.3125, 0.5243, 0.2812, 0.5236, 0.2812, 0.765, 0.2812, 0.765, 0.2812, 0.5236, 0.25, 0.523, 0.25, 0.7643, 0.25, 0.7643, 0.25, 0.523, 0.2188, 0.5224, 0.2188, 0.7637, 0.1875, 0.5218, 0.1875, 0.7631, 0.2188, 0.7637, 0.2188, 0.5224, 0.1562, 0.5212, 0.1562, 0.7625, 0.1875, 0.7631, 0.1875, 0.5218, 0.125, 0.5207, 0.125, 0.762, 0.1562, 0.7625, 0.1562, 0.5212, 0.09375, 0.5203, 0.09375, 0.7616, 0.125, 0.762, 0.125, 0.5207, 0.0625, 0.52, 0.0625, 0.7613, 0.09375, 0.7616, 0.09375, 0.5203, 0.03125, 0.5199, 0.03125, 0.7612, 0.0625, 0.7613, 0.0625, 0.52, 0.0, 0.5198, 0.0, 0.7611, 0.03125, 0.7612, 0.03125, 0.5199, 0.9688, 0.7608, 1.0, 0.7607, 1.0, 0.5174, 0.9688, 0.5175, 0.9375, 0.761, 0.9688, 0.7608, 0.9688, 0.5175, 0.9375, 0.5177, 0.9062, 0.7613, 0.9375, 0.761, 0.9375, 0.5177, 0.9062, 0.5181, 0.875, 0.7618, 0.9062, 0.7613, 0.9062, 0.5181, 0.875, 0.5185, 0.8438, 0.7624, 0.875, 0.7618, 0.875, 0.5185, 0.8438, 0.5191, 0.8125, 0.763, 0.8438, 0.7624, 0.8438, 0.5191, 0.8125, 0.5197, 0.7812, 0.7637, 0.8125, 0.763, 0.8125, 0.5197, 0.7812, 0.5204, 0.7812, 0.7637, 0.7812, 0.5204, 0.75, 0.5212, 0.75, 0.7645, 0.75, 0.7645, 0.75, 0.5212, 0.7188, 0.5219, 0.7188, 0.7652, 0.6875, 0.7659, 0.7188, 0.7652, 0.7188, 0.5219, 0.6875, 0.5226, 0.6562, 0.7665, 0.6875, 0.7659, 0.6875, 0.5226, 0.6562, 0.5232, 0.6562, 0.7665, 0.6562, 0.5232, 0.625, 0.5238, 0.625, 0.7671, 0.5938, 0.5243, 0.5938, 0.7676, 0.625, 0.7671, 0.625, 0.5238, 0.5625, 0.5246, 0.5625, 0.7679, 0.5938, 0.7676, 0.5938, 0.5243, 0.5312, 0.5248, 0.5312, 0.7681, 0.5625, 0.7679, 0.5625, 0.5246, 0.5, 0.5249, 0.5, 0.7682, 0.5312, 0.7681, 0.5312, 0.5248, 0.4688, 0.5248, 0.4688, 0.7681, 0.5, 0.7682, 0.5, 0.5249, 0.4375, 0.5246, 0.4375, 0.7679, 0.4688, 0.7681, 0.4688, 0.5248, 0.4062, 0.5243, 0.4062, 0.7676, 0.4375, 0.7679, 0.4375, 0.5246, 0.375, 0.5238, 0.375, 0.7671, 0.4062, 0.7676, 0.4062, 0.5243, 0.3438, 0.5232, 0.3438, 0.7665, 0.375, 0.7671, 0.375, 0.5238, 0.3125, 0.5226, 0.3125, 0.7659, 0.3438, 0.7665, 0.3438, 0.5232, 0.2812, 0.5219, 0.2812, 0.7652, 0.3125, 0.7659, 0.3125, 0.5226, 0.25, 0.5212, 0.25, 0.7645, 0.2812, 0.7652, 0.2812, 0.5219, 0.2188, 0.5204, 0.2188, 0.7637, 0.25, 0.7645, 0.25, 0.5212, 0.1875, 0.5197, 0.1875, 0.763, 0.2188, 0.7637, 0.2187, 0.5204, 0.1562, 0.5191, 0.1562, 0.7624, 0.1875, 0.763, 0.1875, 0.5197, 0.125, 0.5185, 0.125, 0.7618, 0.1562, 0.7624, 0.1562, 0.5191, 0.09375, 0.7613, 0.125, 0.7618, 0.125, 0.5185, 0.09375, 0.5181, 0.0625, 0.761, 0.09375, 0.7613, 0.09375, 0.5181, 0.0625, 0.5177, 0.03125, 0.7608, 0.0625, 0.761, 0.0625, 0.5177, 0.03125, 0.5175, 0.0, 0.7607, 0.03125, 0.7608, 0.03125, 0.5175, 0.0, 0.5174, 0.9688, 0.5175, 0.9688, 0.7608, 1.0, 0.7607, 1.0, 0.5174, 0.9375, 0.5177, 0.9375, 0.761, 0.9688, 0.7608, 0.9688, 0.5175, 0.9062, 0.5181, 0.9062, 0.7613, 0.9375, 0.761, 0.9375, 0.5177, 0.875, 0.5185, 0.875, 0.7618, 0.9062, 0.7613, 0.9062, 0.5181, 0.8802, 0.5184, 0.875, 0.7618, 0.875, 0.5185, 0.8438, 0.5191, 0.8438, 0.7624, 0.8125, 0.5197, 0.8125, 0.763, 0.8438, 0.7624, 0.8438, 0.5191, 0.8426, 0.5191, 0.7812, 0.5204, 0.7812, 0.7637, 0.8125, 0.763, 0.8125, 0.5197, 0.75, 0.5212, 0.75, 0.7645, 0.7812, 0.7637, 0.7812, 0.5204, 0.7188, 0.5219, 0.7188, 0.7652, 0.75, 0.7645, 0.75, 0.5212, 0.6875, 0.5226, 0.6875, 0.7659, 0.7188, 0.7652, 0.7188, 0.5219, 0.6562, 0.5232, 0.6562, 0.7665, 0.6875, 0.7659, 0.6875, 0.5226, 0.625, 0.5238, 0.625, 0.7671, 0.6562, 0.7665, 0.6562, 0.5232, 0.5938, 0.7676, 0.625, 0.7671, 0.625, 0.5238, 0.5938, 0.5243, 0.5625, 0.7679, 0.5938, 0.7676, 0.5938, 0.5243, 0.5625, 0.5246, 0.5312, 0.7681, 0.5625, 0.7679, 0.5625, 0.5246, 0.5312, 0.5248, 0.5, 0.7682, 0.5312, 0.7681, 0.5312, 0.5248, 0.5, 0.5249, 0.4688, 0.7681, 0.5, 0.7682, 0.5, 0.5249, 0.4688, 0.5248, 0.4375, 0.7679, 0.4688, 0.7681, 0.4688, 0.5248, 0.4375, 0.5246, 0.4062, 0.7676, 0.4375, 0.7679, 0.4375, 0.5246, 0.4062, 0.5243, 0.375, 0.7671, 0.4062, 0.7676, 0.4062, 0.5243, 0.375, 0.5238, 0.3438, 0.7665, 0.375, 0.7671, 0.375, 0.5238, 0.3438, 0.5232, 0.3125, 0.7659, 0.3438, 0.7665, 0.3438, 0.5232, 0.3125, 0.5226, 0.2812, 0.7652, 0.3125, 0.7659, 0.3125, 0.5226, 0.2812, 0.5219, 0.25, 0.7645, 0.2812, 0.7652, 0.2812, 0.5219, 0.25, 0.5212, 0.2188, 0.7637, 0.25, 0.7645, 0.25, 0.5212, 0.2188, 0.5204, 0.1875, 0.763, 0.2188, 0.7637, 0.2188, 0.5204, 0.1875, 0.5197, 0.1562, 0.7624, 0.1875, 0.763, 0.1875, 0.5197, 0.1562, 0.5191, 0.125, 0.7618, 0.1562, 0.7624, 0.1562, 0.5191, 0.125, 0.5185, 0.09375, 0.5181, 0.09375, 0.7613, 0.125, 0.7618, 0.125, 0.5185, 0.0625, 0.5177, 0.0625, 0.761, 0.09375, 0.7613, 0.09375, 0.5181, 0.03125, 0.5175, 0.03125, 0.7608, 0.0625, 0.761, 0.0625, 0.5177, 0.0, 0.5174, 0.0, 0.7607, 0.03125, 0.7608, 0.03125, 0.5175])
me_cone_001.use_remesh_fix_poles = True
me_cone_001.use_remesh_preserve_attributes = False
me_cone_001.update()
me_cylinder_001 = bpy.data.meshes.new('Cylinder.001')
me_cylinder_001.from_pydata([(0.0, 1.0, -1.0), (0.0, 1.0, 1.0), (0.1951, 0.9808, -1.0), (0.1951, 0.9808, 1.0), (0.3827, 0.9239, -1.0), (0.3827, 0.9239, 1.0), (0.5556, 0.8315, -1.0), (0.5556, 0.8315, 1.0), (0.7071, 0.7071, -1.0), (0.7071, 0.7071, 1.0), (0.8315, 0.5556, -1.0), (0.8315, 0.5556, 1.0), (0.9239, 0.3827, -1.0), (0.9239, 0.3827, 1.0), (0.9808, 0.1951, -1.0), (0.9808, 0.1951, 1.0), (1.0, -4.371e-08, -1.0), (1.0, -4.371e-08, 1.0), (0.9808, -0.1951, -1.0), (0.9808, -0.1951, 1.0), (0.9239, -0.3827, -1.0), (0.9239, -0.3827, 1.0), (0.8315, -0.5556, -1.0), (0.8315, -0.5556, 1.0), (0.7071, -0.7071, -1.0), (0.7071, -0.7071, 1.0), (0.5556, -0.8315, -1.0), (0.5556, -0.8315, 1.0), (0.3827, -0.9239, -1.0), (0.3827, -0.9239, 1.0), (0.1951, -0.9808, -1.0), (0.1951, -0.9808, 1.0), (-8.742e-08, -1.0, -1.0), (-8.742e-08, -1.0, 1.0), (-0.1951, -0.9808, -1.0), (-0.1951, -0.9808, 1.0), (-0.3827, -0.9239, -1.0), (-0.3827, -0.9239, 1.0), (-0.5556, -0.8315, -1.0), (-0.5556, -0.8315, 1.0), (-0.7071, -0.7071, -1.0), (-0.7071, -0.7071, 1.0), (-0.8315, -0.5556, -1.0), (-0.8315, -0.5556, 1.0), (-0.9239, -0.3827, -1.0), (-0.9239, -0.3827, 1.0), (-0.9808, -0.1951, -1.0), (-0.9808, -0.1951, 1.0), (-1.0, 1.192e-08, -1.0), (-1.0, 1.192e-08, 1.0), (-0.9808, 0.1951, -1.0), (-0.9808, 0.1951, 1.0), (-0.9239, 0.3827, -1.0), (-0.9239, 0.3827, 1.0), (-0.8315, 0.5556, -1.0), (-0.8315, 0.5556, 1.0), (-0.7071, 0.7071, -1.0), (-0.7071, 0.7071, 1.0), (-0.5556, 0.8315, -1.0), (-0.5556, 0.8315, 1.0), (-0.3827, 0.9239, -1.0), (-0.3827, 0.9239, 1.0), (-0.1951, 0.9808, -1.0), (-0.1951, 0.9808, 1.0)], [], [(0, 1, 3, 2), (2, 3, 5, 4), (4, 5, 7, 6), (6, 7, 9, 8), (8, 9, 11, 10), (10, 11, 13, 12), (12, 13, 15, 14), (14, 15, 17, 16), (16, 17, 19, 18), (18, 19, 21, 20), (20, 21, 23, 22), (22, 23, 25, 24), (24, 25, 27, 26), (26, 27, 29, 28), (28, 29, 31, 30), (30, 31, 33, 32), (32, 33, 35, 34), (34, 35, 37, 36), (36, 37, 39, 38), (38, 39, 41, 40), (40, 41, 43, 42), (42, 43, 45, 44), (44, 45, 47, 46), (46, 47, 49, 48), (48, 49, 51, 50), (50, 51, 53, 52), (52, 53, 55, 54), (54, 55, 57, 56), (56, 57, 59, 58), (58, 59, 61, 60), (3, 1, 63, 61, 59, 57, 55, 53, 51, 49, 47, 45, 43, 41, 39, 37, 35, 33, 31, 29, 27, 25, 23, 21, 19, 17, 15, 13, 11, 9, 7, 5), (60, 61, 63, 62), (62, 63, 1, 0), (0, 2, 4, 6, 8, 10, 12, 14, 16, 18, 20, 22, 24, 26, 28, 30, 32, 34, 36, 38, 40, 42, 44, 46, 48, 50, 52, 54, 56, 58, 60, 62)])
_uv = me_cylinder_001.uv_layers.new(name='UVMap')
_uv.uv.foreach_set('vector', [1.0, 0.5, 1.0, 1.0, 0.9688, 1.0, 0.9688, 0.5, 0.9688, 0.5, 0.9688, 1.0, 0.9375, 1.0, 0.9375, 0.5, 0.9375, 0.5, 0.9375, 1.0, 0.9062, 1.0, 0.9062, 0.5, 0.9062, 0.5, 0.9062, 1.0, 0.875, 1.0, 0.875, 0.5, 0.875, 0.5, 0.875, 1.0, 0.8438, 1.0, 0.8438, 0.5, 0.8438, 0.5, 0.8438, 1.0, 0.8125, 1.0, 0.8125, 0.5, 0.8125, 0.5, 0.8125, 1.0, 0.7812, 1.0, 0.7812, 0.5, 0.7812, 0.5, 0.7812, 1.0, 0.75, 1.0, 0.75, 0.5, 0.75, 0.5, 0.75, 1.0, 0.7188, 1.0, 0.7188, 0.5, 0.7188, 0.5, 0.7188, 1.0, 0.6875, 1.0, 0.6875, 0.5, 0.6875, 0.5, 0.6875, 1.0, 0.6562, 1.0, 0.6562, 0.5, 0.6562, 0.5, 0.6562, 1.0, 0.625, 1.0, 0.625, 0.5, 0.625, 0.5, 0.625, 1.0, 0.5938, 1.0, 0.5938, 0.5, 0.5938, 0.5, 0.5938, 1.0, 0.5625, 1.0, 0.5625, 0.5, 0.5625, 0.5, 0.5625, 1.0, 0.5312, 1.0, 0.5312, 0.5, 0.5312, 0.5, 0.5312, 1.0, 0.5, 1.0, 0.5, 0.5, 0.5, 0.5, 0.5, 1.0, 0.4688, 1.0, 0.4688, 0.5, 0.4688, 0.5, 0.4688, 1.0, 0.4375, 1.0, 0.4375, 0.5, 0.4375, 0.5, 0.4375, 1.0, 0.4062, 1.0, 0.4062, 0.5, 0.4062, 0.5, 0.4062, 1.0, 0.375, 1.0, 0.375, 0.5, 0.375, 0.5, 0.375, 1.0, 0.3438, 1.0, 0.3438, 0.5, 0.3438, 0.5, 0.3438, 1.0, 0.3125, 1.0, 0.3125, 0.5, 0.3125, 0.5, 0.3125, 1.0, 0.2812, 1.0, 0.2812, 0.5, 0.2812, 0.5, 0.2812, 1.0, 0.25, 1.0, 0.25, 0.5, 0.25, 0.5, 0.25, 1.0, 0.2188, 1.0, 0.2188, 0.5, 0.2188, 0.5, 0.2188, 1.0, 0.1875, 1.0, 0.1875, 0.5, 0.1875, 0.5, 0.1875, 1.0, 0.1562, 1.0, 0.1562, 0.5, 0.1562, 0.5, 0.1562, 1.0, 0.125, 1.0, 0.125, 0.5, 0.125, 0.5, 0.125, 1.0, 0.09375, 1.0, 0.09375, 0.5, 0.09375, 0.5, 0.09375, 1.0, 0.0625, 1.0, 0.0625, 0.5, 0.2968, 0.4854, 0.25, 0.49, 0.2032, 0.4854, 0.1582, 0.4717, 0.1167, 0.4496, 0.08029, 0.4197, 0.05045, 0.3833, 0.02827, 0.3418, 0.01461, 0.2968, 0.01, 0.25, 0.01461, 0.2032, 0.02827, 0.1582, 0.05045, 0.1167, 0.08029, 0.08029, 0.1167, 0.05045, 0.1582, 0.02827, 0.2032, 0.01461, 0.25, 0.01, 0.2968, 0.01461, 0.3418, 0.02827, 0.3833, 0.05045, 0.4197, 0.08029, 0.4496, 0.1167, 0.4717, 0.1582, 0.4854, 0.2032, 0.49, 0.25, 0.4854, 0.2968, 0.4717, 0.3418, 0.4496, 0.3833, 0.4197, 0.4197, 0.3833, 0.4496, 0.3418, 0.4717, 0.0625, 0.5, 0.0625, 1.0, 0.03125, 1.0, 0.03125, 0.5, 0.03125, 0.5, 0.03125, 1.0, 0.0, 1.0, 0.0, 0.5, 0.75, 0.49, 0.7968, 0.4854, 0.8418, 0.4717, 0.8833, 0.4496, 0.9197, 0.4197, 0.9496, 0.3833, 0.9717, 0.3418, 0.9854, 0.2968, 0.99, 0.25, 0.9854, 0.2032, 0.9717, 0.1582, 0.9496, 0.1167, 0.9197, 0.08029, 0.8833, 0.05045, 0.8418, 0.02827, 0.7968, 0.01461, 0.75, 0.01, 0.7032, 0.01461, 0.6582, 0.02827, 0.6167, 0.05045, 0.5803, 0.08029, 0.5504, 0.1167, 0.5283, 0.1582, 0.5146, 0.2032, 0.51, 0.25, 0.5146, 0.2968, 0.5283, 0.3418, 0.5504, 0.3833, 0.5803, 0.4197, 0.6167, 0.4496, 0.6582, 0.4717, 0.7032, 0.4854])
me_cylinder_001.use_remesh_fix_poles = True
me_cylinder_001.use_remesh_preserve_attributes = False
me_cylinder_001.update()
me_cylinder_002 = bpy.data.meshes.new('Cylinder.002')
me_cylinder_002.from_pydata([(0.0, 1.0, -1.0), (0.0, 1.0, 1.0), (0.1951, 0.9808, -1.0), (0.1951, 0.9808, 1.0), (0.3827, 0.9239, -1.0), (0.3827, 0.9239, 1.0), (0.5556, 0.8315, -1.0), (0.5556, 0.8315, 1.0), (0.7071, 0.7071, -1.0), (0.7071, 0.7071, 1.0), (0.8315, 0.5556, -1.0), (0.8315, 0.5556, 1.0), (0.9239, 0.3827, -1.0), (0.9239, 0.3827, 1.0), (0.9808, 0.1951, -1.0), (0.9808, 0.1951, 1.0), (1.0, -4.371e-08, -1.0), (1.0, -4.371e-08, 1.0), (0.9808, -0.1951, -1.0), (0.9808, -0.1951, 1.0), (0.9239, -0.3827, -1.0), (0.9239, -0.3827, 1.0), (0.8315, -0.5556, -1.0), (0.8315, -0.5556, 1.0), (0.7071, -0.7071, -1.0), (0.7071, -0.7071, 1.0), (0.5556, -0.8315, -1.0), (0.5556, -0.8315, 1.0), (0.3827, -0.9239, -1.0), (0.3827, -0.9239, 1.0), (0.1951, -0.9808, -1.0), (0.1951, -0.9808, 1.0), (-8.742e-08, -1.0, -1.0), (-8.742e-08, -1.0, 1.0), (-0.1951, -0.9808, -1.0), (-0.1951, -0.9808, 1.0), (-0.3827, -0.9239, -1.0), (-0.3827, -0.9239, 1.0), (-0.5556, -0.8315, -1.0), (-0.5556, -0.8315, 1.0), (-0.7071, -0.7071, -1.0), (-0.7071, -0.7071, 1.0), (-0.8315, -0.5556, -1.0), (-0.8315, -0.5556, 1.0), (-0.9239, -0.3827, -1.0), (-0.9239, -0.3827, 1.0), (-0.9808, -0.1951, -1.0), (-0.9808, -0.1951, 1.0), (-1.0, 1.192e-08, -1.0), (-1.0, 1.192e-08, 1.0), (-0.9808, 0.1951, -1.0), (-0.9808, 0.1951, 1.0), (-0.9239, 0.3827, -1.0), (-0.9239, 0.3827, 1.0), (-0.8315, 0.5556, -1.0), (-0.8315, 0.5556, 1.0), (-0.7071, 0.7071, -1.0), (-0.7071, 0.7071, 1.0), (-0.5556, 0.8315, -1.0), (-0.5556, 0.8315, 1.0), (-0.3827, 0.9239, -1.0), (-0.3827, 0.9239, 1.0), (-0.1951, 0.9808, -1.0), (-0.1951, 0.9808, 1.0)], [], [(0, 1, 3, 2), (2, 3, 5, 4), (4, 5, 7, 6), (6, 7, 9, 8), (8, 9, 11, 10), (10, 11, 13, 12), (12, 13, 15, 14), (14, 15, 17, 16), (16, 17, 19, 18), (18, 19, 21, 20), (20, 21, 23, 22), (22, 23, 25, 24), (24, 25, 27, 26), (26, 27, 29, 28), (28, 29, 31, 30), (30, 31, 33, 32), (32, 33, 35, 34), (34, 35, 37, 36), (36, 37, 39, 38), (38, 39, 41, 40), (40, 41, 43, 42), (42, 43, 45, 44), (44, 45, 47, 46), (46, 47, 49, 48), (48, 49, 51, 50), (50, 51, 53, 52), (52, 53, 55, 54), (54, 55, 57, 56), (56, 57, 59, 58), (58, 59, 61, 60), (3, 1, 63, 61, 59, 57, 55, 53, 51, 49, 47, 45, 43, 41, 39, 37, 35, 33, 31, 29, 27, 25, 23, 21, 19, 17, 15, 13, 11, 9, 7, 5), (60, 61, 63, 62), (62, 63, 1, 0), (0, 2, 4, 6, 8, 10, 12, 14, 16, 18, 20, 22, 24, 26, 28, 30, 32, 34, 36, 38, 40, 42, 44, 46, 48, 50, 52, 54, 56, 58, 60, 62)])
_uv = me_cylinder_002.uv_layers.new(name='UVMap')
_uv.uv.foreach_set('vector', [1.0, 0.5, 1.0, 1.0, 0.9688, 1.0, 0.9688, 0.5, 0.9688, 0.5, 0.9688, 1.0, 0.9375, 1.0, 0.9375, 0.5, 0.9375, 0.5, 0.9375, 1.0, 0.9062, 1.0, 0.9062, 0.5, 0.9062, 0.5, 0.9062, 1.0, 0.875, 1.0, 0.875, 0.5, 0.875, 0.5, 0.875, 1.0, 0.8438, 1.0, 0.8438, 0.5, 0.8438, 0.5, 0.8438, 1.0, 0.8125, 1.0, 0.8125, 0.5, 0.8125, 0.5, 0.8125, 1.0, 0.7812, 1.0, 0.7812, 0.5, 0.7812, 0.5, 0.7812, 1.0, 0.75, 1.0, 0.75, 0.5, 0.75, 0.5, 0.75, 1.0, 0.7188, 1.0, 0.7188, 0.5, 0.7188, 0.5, 0.7188, 1.0, 0.6875, 1.0, 0.6875, 0.5, 0.6875, 0.5, 0.6875, 1.0, 0.6562, 1.0, 0.6562, 0.5, 0.6562, 0.5, 0.6562, 1.0, 0.625, 1.0, 0.625, 0.5, 0.625, 0.5, 0.625, 1.0, 0.5938, 1.0, 0.5938, 0.5, 0.5938, 0.5, 0.5938, 1.0, 0.5625, 1.0, 0.5625, 0.5, 0.5625, 0.5, 0.5625, 1.0, 0.5312, 1.0, 0.5312, 0.5, 0.5312, 0.5, 0.5312, 1.0, 0.5, 1.0, 0.5, 0.5, 0.5, 0.5, 0.5, 1.0, 0.4688, 1.0, 0.4688, 0.5, 0.4688, 0.5, 0.4688, 1.0, 0.4375, 1.0, 0.4375, 0.5, 0.4375, 0.5, 0.4375, 1.0, 0.4062, 1.0, 0.4062, 0.5, 0.4062, 0.5, 0.4062, 1.0, 0.375, 1.0, 0.375, 0.5, 0.375, 0.5, 0.375, 1.0, 0.3438, 1.0, 0.3438, 0.5, 0.3438, 0.5, 0.3438, 1.0, 0.3125, 1.0, 0.3125, 0.5, 0.3125, 0.5, 0.3125, 1.0, 0.2812, 1.0, 0.2812, 0.5, 0.2812, 0.5, 0.2812, 1.0, 0.25, 1.0, 0.25, 0.5, 0.25, 0.5, 0.25, 1.0, 0.2188, 1.0, 0.2188, 0.5, 0.2188, 0.5, 0.2188, 1.0, 0.1875, 1.0, 0.1875, 0.5, 0.1875, 0.5, 0.1875, 1.0, 0.1562, 1.0, 0.1562, 0.5, 0.1562, 0.5, 0.1562, 1.0, 0.125, 1.0, 0.125, 0.5, 0.125, 0.5, 0.125, 1.0, 0.09375, 1.0, 0.09375, 0.5, 0.09375, 0.5, 0.09375, 1.0, 0.0625, 1.0, 0.0625, 0.5, 0.2968, 0.4854, 0.25, 0.49, 0.2032, 0.4854, 0.1582, 0.4717, 0.1167, 0.4496, 0.08029, 0.4197, 0.05045, 0.3833, 0.02827, 0.3418, 0.01461, 0.2968, 0.01, 0.25, 0.01461, 0.2032, 0.02827, 0.1582, 0.05045, 0.1167, 0.08029, 0.08029, 0.1167, 0.05045, 0.1582, 0.02827, 0.2032, 0.01461, 0.25, 0.01, 0.2968, 0.01461, 0.3418, 0.02827, 0.3833, 0.05045, 0.4197, 0.08029, 0.4496, 0.1167, 0.4717, 0.1582, 0.4854, 0.2032, 0.49, 0.25, 0.4854, 0.2968, 0.4717, 0.3418, 0.4496, 0.3833, 0.4197, 0.4197, 0.3833, 0.4496, 0.3418, 0.4717, 0.0625, 0.5, 0.0625, 1.0, 0.03125, 1.0, 0.03125, 0.5, 0.03125, 0.5, 0.03125, 1.0, 0.0, 1.0, 0.0, 0.5, 0.75, 0.49, 0.7968, 0.4854, 0.8418, 0.4717, 0.8833, 0.4496, 0.9197, 0.4197, 0.9496, 0.3833, 0.9717, 0.3418, 0.9854, 0.2968, 0.99, 0.25, 0.9854, 0.2032, 0.9717, 0.1582, 0.9496, 0.1167, 0.9197, 0.08029, 0.8833, 0.05045, 0.8418, 0.02827, 0.7968, 0.01461, 0.75, 0.01, 0.7032, 0.01461, 0.6582, 0.02827, 0.6167, 0.05045, 0.5803, 0.08029, 0.5504, 0.1167, 0.5283, 0.1582, 0.5146, 0.2032, 0.51, 0.25, 0.5146, 0.2968, 0.5283, 0.3418, 0.5504, 0.3833, 0.5803, 0.4197, 0.6167, 0.4496, 0.6582, 0.4717, 0.7032, 0.4854])
me_cylinder_002.use_remesh_fix_poles = True
me_cylinder_002.use_remesh_preserve_attributes = False
me_cylinder_002.update()
me_cylinder_003 = bpy.data.meshes.new('Cylinder.003')
me_cylinder_003.from_pydata([(0.0, 1.0, -1.0), (0.0, 1.0, 1.0), (0.1951, 0.9808, -1.0), (0.1951, 0.9808, 1.0), (0.3827, 0.9239, -1.0), (0.3827, 0.9239, 1.0), (0.5556, 0.8315, -1.0), (0.5556, 0.8315, 1.0), (0.7071, 0.7071, -1.0), (0.7071, 0.7071, 1.0), (0.8315, 0.5556, -1.0), (0.8315, 0.5556, 1.0), (0.9239, 0.3827, -1.0), (0.9239, 0.3827, 1.0), (0.9808, 0.1951, -1.0), (0.9808, 0.1951, 1.0), (1.0, -4.371e-08, -1.0), (1.0, -4.371e-08, 1.0), (0.9808, -0.1951, -1.0), (0.9808, -0.1951, 1.0), (0.9239, -0.3827, -1.0), (0.9239, -0.3827, 1.0), (0.8315, -0.5556, -1.0), (0.8315, -0.5556, 1.0), (0.7071, -0.7071, -1.0), (0.7071, -0.7071, 1.0), (0.5556, -0.8315, -1.0), (0.5556, -0.8315, 1.0), (0.3827, -0.9239, -1.0), (0.3827, -0.9239, 1.0), (0.1951, -0.9808, -1.0), (0.1951, -0.9808, 1.0), (-8.742e-08, -1.0, -1.0), (-8.742e-08, -1.0, 1.0), (-0.1951, -0.9808, -1.0), (-0.1951, -0.9808, 1.0), (-0.3827, -0.9239, -1.0), (-0.3827, -0.9239, 1.0), (-0.5556, -0.8315, -1.0), (-0.5556, -0.8315, 1.0), (-0.7071, -0.7071, -1.0), (-0.7071, -0.7071, 1.0), (-0.8315, -0.5556, -1.0), (-0.8315, -0.5556, 1.0), (-0.9239, -0.3827, -1.0), (-0.9239, -0.3827, 1.0), (-0.9808, -0.1951, -1.0), (-0.9808, -0.1951, 1.0), (-1.0, 1.192e-08, -1.0), (-1.0, 1.192e-08, 1.0), (-0.9808, 0.1951, -1.0), (-0.9808, 0.1951, 1.0), (-0.9239, 0.3827, -1.0), (-0.9239, 0.3827, 1.0), (-0.8315, 0.5556, -1.0), (-0.8315, 0.5556, 1.0), (-0.7071, 0.7071, -1.0), (-0.7071, 0.7071, 1.0), (-0.5556, 0.8315, -1.0), (-0.5556, 0.8315, 1.0), (-0.3827, 0.9239, -1.0), (-0.3827, 0.9239, 1.0), (-0.1951, 0.9808, -1.0), (-0.1951, 0.9808, 1.0)], [], [(0, 1, 3, 2), (2, 3, 5, 4), (4, 5, 7, 6), (6, 7, 9, 8), (8, 9, 11, 10), (10, 11, 13, 12), (12, 13, 15, 14), (14, 15, 17, 16), (16, 17, 19, 18), (18, 19, 21, 20), (20, 21, 23, 22), (22, 23, 25, 24), (24, 25, 27, 26), (26, 27, 29, 28), (28, 29, 31, 30), (30, 31, 33, 32), (32, 33, 35, 34), (34, 35, 37, 36), (36, 37, 39, 38), (38, 39, 41, 40), (40, 41, 43, 42), (42, 43, 45, 44), (44, 45, 47, 46), (46, 47, 49, 48), (48, 49, 51, 50), (50, 51, 53, 52), (52, 53, 55, 54), (54, 55, 57, 56), (56, 57, 59, 58), (58, 59, 61, 60), (3, 1, 63, 61, 59, 57, 55, 53, 51, 49, 47, 45, 43, 41, 39, 37, 35, 33, 31, 29, 27, 25, 23, 21, 19, 17, 15, 13, 11, 9, 7, 5), (60, 61, 63, 62), (62, 63, 1, 0), (0, 2, 4, 6, 8, 10, 12, 14, 16, 18, 20, 22, 24, 26, 28, 30, 32, 34, 36, 38, 40, 42, 44, 46, 48, 50, 52, 54, 56, 58, 60, 62)])
_uv = me_cylinder_003.uv_layers.new(name='UVMap')
_uv.uv.foreach_set('vector', [1.0, 0.5, 1.0, 1.0, 0.9688, 1.0, 0.9688, 0.5, 0.9688, 0.5, 0.9688, 1.0, 0.9375, 1.0, 0.9375, 0.5, 0.9375, 0.5, 0.9375, 1.0, 0.9062, 1.0, 0.9062, 0.5, 0.9062, 0.5, 0.9062, 1.0, 0.875, 1.0, 0.875, 0.5, 0.875, 0.5, 0.875, 1.0, 0.8438, 1.0, 0.8438, 0.5, 0.8438, 0.5, 0.8438, 1.0, 0.8125, 1.0, 0.8125, 0.5, 0.8125, 0.5, 0.8125, 1.0, 0.7812, 1.0, 0.7812, 0.5, 0.7812, 0.5, 0.7812, 1.0, 0.75, 1.0, 0.75, 0.5, 0.75, 0.5, 0.75, 1.0, 0.7188, 1.0, 0.7188, 0.5, 0.7188, 0.5, 0.7188, 1.0, 0.6875, 1.0, 0.6875, 0.5, 0.6875, 0.5, 0.6875, 1.0, 0.6562, 1.0, 0.6562, 0.5, 0.6562, 0.5, 0.6562, 1.0, 0.625, 1.0, 0.625, 0.5, 0.625, 0.5, 0.625, 1.0, 0.5938, 1.0, 0.5938, 0.5, 0.5938, 0.5, 0.5938, 1.0, 0.5625, 1.0, 0.5625, 0.5, 0.5625, 0.5, 0.5625, 1.0, 0.5312, 1.0, 0.5312, 0.5, 0.5312, 0.5, 0.5312, 1.0, 0.5, 1.0, 0.5, 0.5, 0.5, 0.5, 0.5, 1.0, 0.4688, 1.0, 0.4688, 0.5, 0.4688, 0.5, 0.4688, 1.0, 0.4375, 1.0, 0.4375, 0.5, 0.4375, 0.5, 0.4375, 1.0, 0.4062, 1.0, 0.4062, 0.5, 0.4062, 0.5, 0.4062, 1.0, 0.375, 1.0, 0.375, 0.5, 0.375, 0.5, 0.375, 1.0, 0.3438, 1.0, 0.3438, 0.5, 0.3438, 0.5, 0.3438, 1.0, 0.3125, 1.0, 0.3125, 0.5, 0.3125, 0.5, 0.3125, 1.0, 0.2812, 1.0, 0.2812, 0.5, 0.2812, 0.5, 0.2812, 1.0, 0.25, 1.0, 0.25, 0.5, 0.25, 0.5, 0.25, 1.0, 0.2188, 1.0, 0.2188, 0.5, 0.2188, 0.5, 0.2188, 1.0, 0.1875, 1.0, 0.1875, 0.5, 0.1875, 0.5, 0.1875, 1.0, 0.1562, 1.0, 0.1562, 0.5, 0.1562, 0.5, 0.1562, 1.0, 0.125, 1.0, 0.125, 0.5, 0.125, 0.5, 0.125, 1.0, 0.09375, 1.0, 0.09375, 0.5, 0.09375, 0.5, 0.09375, 1.0, 0.0625, 1.0, 0.0625, 0.5, 0.2968, 0.4854, 0.25, 0.49, 0.2032, 0.4854, 0.1582, 0.4717, 0.1167, 0.4496, 0.08029, 0.4197, 0.05045, 0.3833, 0.02827, 0.3418, 0.01461, 0.2968, 0.01, 0.25, 0.01461, 0.2032, 0.02827, 0.1582, 0.05045, 0.1167, 0.08029, 0.08029, 0.1167, 0.05045, 0.1582, 0.02827, 0.2032, 0.01461, 0.25, 0.01, 0.2968, 0.01461, 0.3418, 0.02827, 0.3833, 0.05045, 0.4197, 0.08029, 0.4496, 0.1167, 0.4717, 0.1582, 0.4854, 0.2032, 0.49, 0.25, 0.4854, 0.2968, 0.4717, 0.3418, 0.4496, 0.3833, 0.4197, 0.4197, 0.3833, 0.4496, 0.3418, 0.4717, 0.0625, 0.5, 0.0625, 1.0, 0.03125, 1.0, 0.03125, 0.5, 0.03125, 0.5, 0.03125, 1.0, 0.0, 1.0, 0.0, 0.5, 0.75, 0.49, 0.7968, 0.4854, 0.8418, 0.4717, 0.8833, 0.4496, 0.9197, 0.4197, 0.9496, 0.3833, 0.9717, 0.3418, 0.9854, 0.2968, 0.99, 0.25, 0.9854, 0.2032, 0.9717, 0.1582, 0.9496, 0.1167, 0.9197, 0.08029, 0.8833, 0.05045, 0.8418, 0.02827, 0.7968, 0.01461, 0.75, 0.01, 0.7032, 0.01461, 0.6582, 0.02827, 0.6167, 0.05045, 0.5803, 0.08029, 0.5504, 0.1167, 0.5283, 0.1582, 0.5146, 0.2032, 0.51, 0.25, 0.5146, 0.2968, 0.5283, 0.3418, 0.5504, 0.3833, 0.5803, 0.4197, 0.6167, 0.4496, 0.6582, 0.4717, 0.7032, 0.4854])
me_cylinder_003.use_remesh_fix_poles = True
me_cylinder_003.use_remesh_preserve_attributes = False
me_cylinder_003.update()
me_cylinder_004 = bpy.data.meshes.new('Cylinder.004')
me_cylinder_004.from_pydata([(0.0, 1.0, -1.0), (0.0, 1.0, 1.0), (0.1951, 0.9808, -1.0), (0.1951, 0.9808, 1.0), (0.3827, 0.9239, -1.0), (0.3827, 0.9239, 1.0), (0.5556, 0.8315, -1.0), (0.5556, 0.8315, 1.0), (0.7071, 0.7071, -1.0), (0.7071, 0.7071, 1.0), (0.8315, 0.5556, -1.0), (0.8315, 0.5556, 1.0), (0.9239, 0.3827, -1.0), (0.9239, 0.3827, 1.0), (0.9808, 0.1951, -1.0), (0.9808, 0.1951, 1.0), (1.0, -4.371e-08, -1.0), (1.0, -4.371e-08, 1.0), (0.9808, -0.1951, -1.0), (0.9808, -0.1951, 1.0), (0.9239, -0.3827, -1.0), (0.9239, -0.3827, 1.0), (0.8315, -0.5556, -1.0), (0.8315, -0.5556, 1.0), (0.7071, -0.7071, -1.0), (0.7071, -0.7071, 1.0), (0.5556, -0.8315, -1.0), (0.5556, -0.8315, 1.0), (0.3827, -0.9239, -1.0), (0.3827, -0.9239, 1.0), (0.1951, -0.9808, -1.0), (0.1951, -0.9808, 1.0), (-8.742e-08, -1.0, -1.0), (-8.742e-08, -1.0, 1.0), (-0.1951, -0.9808, -1.0), (-0.1951, -0.9808, 1.0), (-0.3827, -0.9239, -1.0), (-0.3827, -0.9239, 1.0), (-0.5556, -0.8315, -1.0), (-0.5556, -0.8315, 1.0), (-0.7071, -0.7071, -1.0), (-0.7071, -0.7071, 1.0), (-0.8315, -0.5556, -1.0), (-0.8315, -0.5556, 1.0), (-0.9239, -0.3827, -1.0), (-0.9239, -0.3827, 1.0), (-0.9808, -0.1951, -1.0), (-0.9808, -0.1951, 1.0), (-1.0, 1.192e-08, -1.0), (-1.0, 1.192e-08, 1.0), (-0.9808, 0.1951, -1.0), (-0.9808, 0.1951, 1.0), (-0.9239, 0.3827, -1.0), (-0.9239, 0.3827, 1.0), (-0.8315, 0.5556, -1.0), (-0.8315, 0.5556, 1.0), (-0.7071, 0.7071, -1.0), (-0.7071, 0.7071, 1.0), (-0.5556, 0.8315, -1.0), (-0.5556, 0.8315, 1.0), (-0.3827, 0.9239, -1.0), (-0.3827, 0.9239, 1.0), (-0.1951, 0.9808, -1.0), (-0.1951, 0.9808, 1.0)], [], [(0, 1, 3, 2), (2, 3, 5, 4), (4, 5, 7, 6), (6, 7, 9, 8), (8, 9, 11, 10), (10, 11, 13, 12), (12, 13, 15, 14), (14, 15, 17, 16), (16, 17, 19, 18), (18, 19, 21, 20), (20, 21, 23, 22), (22, 23, 25, 24), (24, 25, 27, 26), (26, 27, 29, 28), (28, 29, 31, 30), (30, 31, 33, 32), (32, 33, 35, 34), (34, 35, 37, 36), (36, 37, 39, 38), (38, 39, 41, 40), (40, 41, 43, 42), (42, 43, 45, 44), (44, 45, 47, 46), (46, 47, 49, 48), (48, 49, 51, 50), (50, 51, 53, 52), (52, 53, 55, 54), (54, 55, 57, 56), (56, 57, 59, 58), (58, 59, 61, 60), (3, 1, 63, 61, 59, 57, 55, 53, 51, 49, 47, 45, 43, 41, 39, 37, 35, 33, 31, 29, 27, 25, 23, 21, 19, 17, 15, 13, 11, 9, 7, 5), (60, 61, 63, 62), (62, 63, 1, 0), (0, 2, 4, 6, 8, 10, 12, 14, 16, 18, 20, 22, 24, 26, 28, 30, 32, 34, 36, 38, 40, 42, 44, 46, 48, 50, 52, 54, 56, 58, 60, 62)])
_uv = me_cylinder_004.uv_layers.new(name='UVMap')
_uv.uv.foreach_set('vector', [1.0, 0.5, 1.0, 1.0, 0.9688, 1.0, 0.9688, 0.5, 0.9688, 0.5, 0.9688, 1.0, 0.9375, 1.0, 0.9375, 0.5, 0.9375, 0.5, 0.9375, 1.0, 0.9062, 1.0, 0.9062, 0.5, 0.9062, 0.5, 0.9062, 1.0, 0.875, 1.0, 0.875, 0.5, 0.875, 0.5, 0.875, 1.0, 0.8438, 1.0, 0.8438, 0.5, 0.8438, 0.5, 0.8438, 1.0, 0.8125, 1.0, 0.8125, 0.5, 0.8125, 0.5, 0.8125, 1.0, 0.7812, 1.0, 0.7812, 0.5, 0.7812, 0.5, 0.7812, 1.0, 0.75, 1.0, 0.75, 0.5, 0.75, 0.5, 0.75, 1.0, 0.7188, 1.0, 0.7188, 0.5, 0.7188, 0.5, 0.7188, 1.0, 0.6875, 1.0, 0.6875, 0.5, 0.6875, 0.5, 0.6875, 1.0, 0.6562, 1.0, 0.6562, 0.5, 0.6562, 0.5, 0.6562, 1.0, 0.625, 1.0, 0.625, 0.5, 0.625, 0.5, 0.625, 1.0, 0.5938, 1.0, 0.5938, 0.5, 0.5938, 0.5, 0.5938, 1.0, 0.5625, 1.0, 0.5625, 0.5, 0.5625, 0.5, 0.5625, 1.0, 0.5312, 1.0, 0.5312, 0.5, 0.5312, 0.5, 0.5312, 1.0, 0.5, 1.0, 0.5, 0.5, 0.5, 0.5, 0.5, 1.0, 0.4688, 1.0, 0.4688, 0.5, 0.4688, 0.5, 0.4688, 1.0, 0.4375, 1.0, 0.4375, 0.5, 0.4375, 0.5, 0.4375, 1.0, 0.4062, 1.0, 0.4062, 0.5, 0.4062, 0.5, 0.4062, 1.0, 0.375, 1.0, 0.375, 0.5, 0.375, 0.5, 0.375, 1.0, 0.3438, 1.0, 0.3438, 0.5, 0.3438, 0.5, 0.3438, 1.0, 0.3125, 1.0, 0.3125, 0.5, 0.3125, 0.5, 0.3125, 1.0, 0.2812, 1.0, 0.2812, 0.5, 0.2812, 0.5, 0.2812, 1.0, 0.25, 1.0, 0.25, 0.5, 0.25, 0.5, 0.25, 1.0, 0.2188, 1.0, 0.2188, 0.5, 0.2188, 0.5, 0.2188, 1.0, 0.1875, 1.0, 0.1875, 0.5, 0.1875, 0.5, 0.1875, 1.0, 0.1562, 1.0, 0.1562, 0.5, 0.1562, 0.5, 0.1562, 1.0, 0.125, 1.0, 0.125, 0.5, 0.125, 0.5, 0.125, 1.0, 0.09375, 1.0, 0.09375, 0.5, 0.09375, 0.5, 0.09375, 1.0, 0.0625, 1.0, 0.0625, 0.5, 0.2968, 0.4854, 0.25, 0.49, 0.2032, 0.4854, 0.1582, 0.4717, 0.1167, 0.4496, 0.08029, 0.4197, 0.05045, 0.3833, 0.02827, 0.3418, 0.01461, 0.2968, 0.01, 0.25, 0.01461, 0.2032, 0.02827, 0.1582, 0.05045, 0.1167, 0.08029, 0.08029, 0.1167, 0.05045, 0.1582, 0.02827, 0.2032, 0.01461, 0.25, 0.01, 0.2968, 0.01461, 0.3418, 0.02827, 0.3833, 0.05045, 0.4197, 0.08029, 0.4496, 0.1167, 0.4717, 0.1582, 0.4854, 0.2032, 0.49, 0.25, 0.4854, 0.2968, 0.4717, 0.3418, 0.4496, 0.3833, 0.4197, 0.4197, 0.3833, 0.4496, 0.3418, 0.4717, 0.0625, 0.5, 0.0625, 1.0, 0.03125, 1.0, 0.03125, 0.5, 0.03125, 0.5, 0.03125, 1.0, 0.0, 1.0, 0.0, 0.5, 0.75, 0.49, 0.7968, 0.4854, 0.8418, 0.4717, 0.8833, 0.4496, 0.9197, 0.4197, 0.9496, 0.3833, 0.9717, 0.3418, 0.9854, 0.2968, 0.99, 0.25, 0.9854, 0.2032, 0.9717, 0.1582, 0.9496, 0.1167, 0.9197, 0.08029, 0.8833, 0.05045, 0.8418, 0.02827, 0.7968, 0.01461, 0.75, 0.01, 0.7032, 0.01461, 0.6582, 0.02827, 0.6167, 0.05045, 0.5803, 0.08029, 0.5504, 0.1167, 0.5283, 0.1582, 0.5146, 0.2032, 0.51, 0.25, 0.5146, 0.2968, 0.5283, 0.3418, 0.5504, 0.3833, 0.5803, 0.4197, 0.6167, 0.4496, 0.6582, 0.4717, 0.7032, 0.4854])
me_cylinder_004.use_remesh_fix_poles = True
me_cylinder_004.use_remesh_preserve_attributes = False
me_cylinder_004.update()

# ---- objects
ob_cone_001 = bpy.data.objects.new('Cone.001', me_cone_001)
ob_cylinder = bpy.data.objects.new('Cylinder', me_cylinder_001)
ob_cylinder_001 = bpy.data.objects.new('Cylinder.001', me_cylinder_002)
ob_cylinder_002 = bpy.data.objects.new('Cylinder.002', me_cylinder_003)
ob_cylinder_003 = bpy.data.objects.new('Cylinder.003', me_cylinder_004)

# ---- transforms, parenting, visibility, modifiers, constraints
ob_cone_001.location = (25.67, 53.67, 34.87)
ob_cone_001.rotation_euler = (0.0, 3.142, 0.0)
ob_cone_001.scale = (-17.51, -17.51, -35.0)
ob_cylinder.location = (25.62, 41.35, 1.826)
ob_cylinder.rotation_euler = (-0.2558, -0.0, 0.0)
ob_cylinder.scale = (2.0, 2.0, -35.0)
ob_cylinder.hide_render = True
ob_cylinder.visible_camera = False
ob_cylinder.visible_diffuse = False
ob_cylinder.visible_glossy = False
ob_cylinder.visible_transmission = False
ob_cylinder.visible_volume_scatter = False
ob_cylinder.display_type = 'BOUNDS'
ob_cylinder_001.location = (36.69, 53.97, 1.826)
ob_cylinder_001.rotation_euler = (-0.2558, -0.0, 1.571)
ob_cylinder_001.scale = (2.0, 2.0, -35.0)
ob_cylinder_001.hide_render = True
ob_cylinder_001.visible_camera = False
ob_cylinder_001.visible_diffuse = False
ob_cylinder_001.visible_glossy = False
ob_cylinder_001.visible_transmission = False
ob_cylinder_001.visible_volume_scatter = False
ob_cylinder_001.display_type = 'BOUNDS'
ob_cylinder_002.location = (13.39, 53.73, 1.826)
ob_cylinder_002.rotation_euler = (-0.2558, -0.0, 4.712)
ob_cylinder_002.scale = (2.0, 2.0, -35.0)
ob_cylinder_002.hide_render = True
ob_cylinder_002.visible_camera = False
ob_cylinder_002.visible_diffuse = False
ob_cylinder_002.visible_glossy = False
ob_cylinder_002.visible_transmission = False
ob_cylinder_002.visible_volume_scatter = False
ob_cylinder_002.display_type = 'BOUNDS'
ob_cylinder_003.location = (25.42, 64.73, 1.826)
ob_cylinder_003.rotation_euler = (-0.2224, -2.915e-09, 3.142)
ob_cylinder_003.scale = (2.0, 2.0, -35.0)
ob_cylinder_003.hide_render = True
ob_cylinder_003.visible_camera = False
ob_cylinder_003.visible_diffuse = False
ob_cylinder_003.visible_glossy = False
ob_cylinder_003.visible_transmission = False
ob_cylinder_003.visible_volume_scatter = False
ob_cylinder_003.display_type = 'BOUNDS'

# ---- collection membership
col_collection.objects.link(ob_cone_001)
col_collection.objects.link(ob_cylinder)
col_collection.objects.link(ob_cylinder_001)
col_collection.objects.link(ob_cylinder_002)
col_collection.objects.link(ob_cylinder_003)

# ---- scene / render settings (as saved in the file)
scene.frame_start = 1; scene.frame_end = 250; scene.frame_set(1)
scene.render.engine = 'BLENDER_EEVEE_NEXT'
scene.cycles.use_denoising = False
scene.cycles.samples = 128
scene.cycles.sampling_pattern = 'TABULATED_SOBOL'
scene.cycles.use_adaptive_sampling = False
scene.cycles.use_light_tree = False
scene.view_settings.view_transform = 'Filmic'
bpy.context.view_layer.update()

# ---- added for rendering (the .blend has no active camera and no usable light): camera, sun
cam_auto = bpy.data.cameras.new('AutoCamera')
cam_auto.lens = 50.0
cam_auto.sensor_width = 36.0
cam_auto.clip_end = 1000.0
ob_auto_camera = bpy.data.objects.new('AutoCamera', cam_auto)
scene.collection.objects.link(ob_auto_camera)
ob_auto_camera.location = (80.7166, -12.3853, 60.3822)
ob_auto_camera.rotation_euler = (1.09748, -7.21219e-08, 0.694738)
scene.camera = ob_auto_camera
light_auto_sun = bpy.data.lights.new('AutoSun', 'SUN')
light_auto_sun.energy = 3.0
light_auto_sun.angle = 0.0523599
ob_auto_sun = bpy.data.objects.new('AutoSun', light_auto_sun)
scene.collection.objects.link(ob_auto_sun)
ob_auto_sun.rotation_euler = (0.872665, 0.174533, 0.523599)
bpy.context.view_layer.update()

